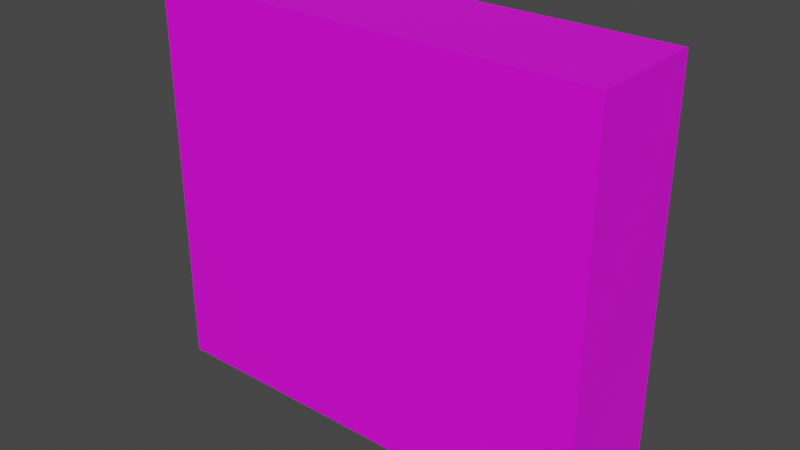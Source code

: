 # Source: 65k.blend  (saved by Blender 2.93.21; exported with 4.5.12 LTS)
import bpy
from mathutils import Matrix  # noqa: F401  (used for matrix-valued properties, if any)

bpy.ops.wm.read_factory_settings(use_empty=True)
scene = bpy.context.scene
scene.name = 'Scene'

# ---- collections
col_collection = bpy.data.collections.new('Collection'); scene.collection.children.link(col_collection)

# ---- images (referenced by path relative to the original .blend; pixels are not part of the script)
import os
ASSET_DIR = os.environ.get("B2B_ASSET_DIR", "")  # directory of the original .blend (textures are referenced by path, not embedded)
HERE = os.path.dirname(os.path.abspath(__file__))  # packed textures are extracted next to this script under _unpacked/

def load_image(name, relpath, width, height, colorspace="sRGB"):
    """Load a texture the original file referenced (path relative to the .blend, or extracted next to this script)."""
    p = next((c for c in (os.path.join(HERE, relpath), os.path.join(ASSET_DIR, relpath)) if relpath and os.path.exists(c)), "")
    if p:
        img = bpy.data.images.load(p, check_existing=True)
        img.name = name
    else:  # same state as the original file: an image datablock whose file is absent (Cycles renders it pink)
        img = bpy.data.images.new(name, width, height)
        img.source = "FILE"
        img.filepath = "//" + (relpath or name)
    img.colorspace_settings.name = colorspace
    return img
img_100k_jpg = load_image('100k.jpg', 'imgs/100k.jpg', 1024, 1024, 'sRGB')

# ---- materials (node trees are filled in below, after node groups)
mat_material = bpy.data.materials.new('Material')
mat_material.use_transparent_shadow = False

# ---- material node trees
mat_material.use_nodes = True; mat_material.node_tree.nodes.clear()
_N = mat_material.node_tree.nodes; _L = mat_material.node_tree.links
n0 = _N.new('ShaderNodeBsdfPrincipled'); n0.name = 'Principled BSDF'; n0.location = (-38, 291)
n0.distribution = 'GGX'
n0.subsurface_method = 'BURLEY'
n0.inputs[3].default_value = 1.45
n0.inputs[27].default_value = (0.0, 0.0, 0.0, 1.0)
n0.inputs[28].default_value = 1.0
n1 = _N.new('ShaderNodeOutputMaterial'); n1.name = 'Material Output'; n1.location = (252, 291)
n2 = _N.new('ShaderNodeTexImage'); n2.name = 'Image Texture'; n2.location = (-457, 296)
n2.image = img_100k_jpg
_L.new(n0.outputs[0], n1.inputs[0])
_L.new(n2.outputs[0], n0.inputs[0])
n1.is_active_output = True

# ---- world
world_world = bpy.data.worlds.new('World'); scene.world = world_world
world_world.use_nodes = True; world_world.node_tree.nodes.clear()
_N = world_world.node_tree.nodes; _L = world_world.node_tree.links
n0 = _N.new('ShaderNodeOutputWorld'); n0.name = 'World Output'; n0.location = (300, 300)
n1 = _N.new('ShaderNodeBackground'); n1.name = 'Background'; n1.location = (10, 300)
n1.inputs[0].default_value = (0.05088, 0.05088, 0.05088, 1.0)
_L.new(n1.outputs[0], n0.inputs[0])
n0.is_active_output = True
world_world.color = (0.05088, 0.05088, 0.05088)
world_world.use_sun_shadow = False
world_world.sun_shadow_jitter_overblur = 0.0

# ---- meshes
me_cube = bpy.data.meshes.new('Cube')
me_cube.from_pydata([(-1.308, -0.5049, -1.142), (-1.308, -0.5049, 1.142), (-1.308, 0.2857, -1.142), (-1.308, 0.2857, 1.142), (1.308, -0.5049, -1.142), (1.308, -0.5049, 1.142), (1.308, 0.2857, -1.142), (1.308, 0.2857, 1.142)], [], [(0, 1, 3, 2), (2, 3, 7, 6), (6, 7, 5, 4), (4, 5, 1, 0), (2, 6, 4, 0), (7, 3, 1, 5)])
_uv = me_cube.uv_layers.new(name='UVMap')
_uv.uv.foreach_set('vector', [0.7926, 0.3667, 0.7926, 0.9985, 0.4984, 0.9985, 0.4984, 0.3667, 0.4888, 0.5179, 0.4888, 1.002, 0.001243, 1.0, 0.001159, 0.5211, 0.7941, 0.3671, 0.7941, 0.9996, 0.5011, 0.9996, 0.5011, 0.3671, 0.005254, 0.518, 0.005254, 0.03275, 0.4818, 0.03275, 0.4818, 0.518, 0.7869, 0.003937, 0.7869, 0.6869, 0.493, 0.6869, 0.493, 0.003937, 0.7932, 0.006696, 0.7893, 0.6607, 0.4972, 0.6607, 0.5011, 0.006696])
me_cube.materials.append(mat_material)
me_cube.use_remesh_fix_poles = True
me_cube.use_remesh_preserve_attributes = False
me_cube.update()

# ---- objects
ob_cube = bpy.data.objects.new('Cube', me_cube)

# ---- transforms, parenting, visibility, modifiers, constraints
ob_cube.location = (-2.98e-08, -0.05235, 0.0)
ob_cube.scale = (1.0, 0.8655, 1.0)

# ---- collection membership
col_collection.objects.link(ob_cube)

# ---- scene / render settings (as saved in the file)
scene.frame_start = 1; scene.frame_end = 250; scene.frame_set(21)
scene.render.engine = 'BLENDER_EEVEE_NEXT'
scene.cycles.use_denoising = False
scene.cycles.samples = 128
scene.cycles.sampling_pattern = 'TABULATED_SOBOL'
scene.cycles.use_adaptive_sampling = False
scene.cycles.use_light_tree = False
scene.view_settings.view_transform = 'Filmic'
bpy.context.view_layer.update()

# ---- added for rendering (the .blend has no active camera and no usable light): camera, sun
cam_auto = bpy.data.cameras.new('AutoCamera')
cam_auto.lens = 50.0
cam_auto.sensor_width = 36.0
cam_auto.clip_end = 1000.0
ob_auto_camera = bpy.data.objects.new('AutoCamera', cam_auto)
scene.collection.objects.link(ob_auto_camera)
ob_auto_camera.location = (3.27419, -4.07621, 2.61936)
ob_auto_camera.rotation_euler = (1.09748, -7.21219e-08, 0.694738)
scene.camera = ob_auto_camera
light_auto_sun = bpy.data.lights.new('AutoSun', 'SUN')
light_auto_sun.energy = 3.0
light_auto_sun.angle = 0.0523599
ob_auto_sun = bpy.data.objects.new('AutoSun', light_auto_sun)
scene.collection.objects.link(ob_auto_sun)
ob_auto_sun.rotation_euler = (0.872665, 0.174533, 0.523599)
bpy.context.view_layer.update()
